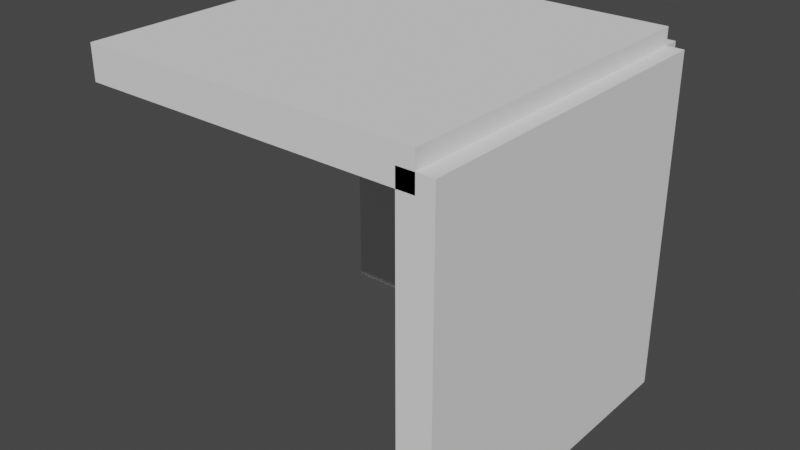 # Source: wall.blend  (saved by Blender 2.82.7; exported with 4.5.12 LTS)
import bpy
from mathutils import Matrix  # noqa: F401  (used for matrix-valued properties, if any)

bpy.ops.wm.read_factory_settings(use_empty=True)
scene = bpy.context.scene
scene.name = 'Scene'

# ---- collections
col_collection = bpy.data.collections.new('Collection'); scene.collection.children.link(col_collection)

# ---- world
world_world = bpy.data.worlds.new('World'); scene.world = world_world
world_world.use_nodes = True; world_world.node_tree.nodes.clear()
_N = world_world.node_tree.nodes; _L = world_world.node_tree.links
n0 = _N.new('ShaderNodeOutputWorld'); n0.name = 'World Output'; n0.location = (300, 300)
n1 = _N.new('ShaderNodeBackground'); n1.name = 'Background'; n1.location = (10, 300)
n1.inputs[0].default_value = (0.05088, 0.05088, 0.05088, 1.0)
_L.new(n1.outputs[0], n0.inputs[0])
n0.is_active_output = True
world_world.color = (0.05088, 0.05088, 0.05088)
world_world.use_sun_shadow = False
world_world.sun_shadow_jitter_overblur = 0.0

# ---- meshes
me_cube_005 = bpy.data.meshes.new('Cube.005')
me_cube_005.from_pydata([(0.45, -0.5, -0.5), (0.45, -0.5, 0.5), (0.45, 0.5, -0.5), (0.45, 0.5, 0.5), (0.55, -0.5, -0.5), (0.55, -0.5, 0.5), (0.55, 0.5, -0.5), (0.55, 0.5, 0.5)], [], [(0, 1, 3, 2), (2, 3, 7, 6), (6, 7, 5, 4), (4, 5, 1, 0), (2, 6, 4, 0), (7, 3, 1, 5)])
_uv = me_cube_005.uv_layers.new(name='UVMap')
_uv.uv.foreach_set('vector', [0.375, 0.0, 0.625, 0.0, 0.625, 0.25, 0.375, 0.25, 0.375, 0.25, 0.625, 0.25, 0.625, 0.5, 0.375, 0.5, 0.375, 0.5, 0.625, 0.5, 0.625, 0.75, 0.375, 0.75, 0.375, 0.75, 0.625, 0.75, 0.625, 1.0, 0.375, 1.0, 0.125, 0.5, 0.375, 0.5, 0.375, 0.75, 0.125, 0.75, 0.625, 0.5, 0.875, 0.5, 0.875, 0.75, 0.625, 0.75])
me_cube_005.use_remesh_fix_poles = True
me_cube_005.use_remesh_preserve_attributes = False
me_cube_005.use_mirror_vertex_groups = False
me_cube_005.update()
me_cube_006 = bpy.data.meshes.new('Cube.006')
me_cube_006.from_pydata([(-0.5, 0.45, -0.5), (-0.5, 0.45, 0.5), (-0.5, 0.55, -0.5), (-0.5, 0.55, 0.5), (0.5, 0.45, -0.5), (0.5, 0.45, 0.5), (0.5, 0.55, -0.5), (0.5, 0.55, 0.5)], [], [(0, 1, 3, 2), (2, 3, 7, 6), (6, 7, 5, 4), (4, 5, 1, 0), (2, 6, 4, 0), (7, 3, 1, 5)])
_uv = me_cube_006.uv_layers.new(name='UVMap')
_uv.uv.foreach_set('vector', [0.375, 0.0, 0.625, 0.0, 0.625, 0.25, 0.375, 0.25, 0.375, 0.25, 0.625, 0.25, 0.625, 0.5, 0.375, 0.5, 0.375, 0.5, 0.625, 0.5, 0.625, 0.75, 0.375, 0.75, 0.375, 0.75, 0.625, 0.75, 0.625, 1.0, 0.375, 1.0, 0.125, 0.5, 0.375, 0.5, 0.375, 0.75, 0.125, 0.75, 0.625, 0.5, 0.875, 0.5, 0.875, 0.75, 0.625, 0.75])
me_cube_006.use_remesh_fix_poles = True
me_cube_006.use_remesh_preserve_attributes = False
me_cube_006.use_mirror_vertex_groups = False
me_cube_006.update()
me_cube_007 = bpy.data.meshes.new('Cube.007')
me_cube_007.from_pydata([(-0.5, -0.5, 0.45), (-0.5, -0.5, 0.55), (-0.5, 0.5, 0.45), (-0.5, 0.5, 0.55), (0.5, -0.5, 0.45), (0.5, -0.5, 0.55), (0.5, 0.5, 0.45), (0.5, 0.5, 0.55)], [], [(0, 1, 3, 2), (2, 3, 7, 6), (6, 7, 5, 4), (4, 5, 1, 0), (2, 6, 4, 0), (7, 3, 1, 5)])
_uv = me_cube_007.uv_layers.new(name='UVMap')
_uv.uv.foreach_set('vector', [0.375, 0.0, 0.625, 0.0, 0.625, 0.25, 0.375, 0.25, 0.375, 0.25, 0.625, 0.25, 0.625, 0.5, 0.375, 0.5, 0.375, 0.5, 0.625, 0.5, 0.625, 0.75, 0.375, 0.75, 0.375, 0.75, 0.625, 0.75, 0.625, 1.0, 0.375, 1.0, 0.125, 0.5, 0.375, 0.5, 0.375, 0.75, 0.125, 0.75, 0.625, 0.5, 0.875, 0.5, 0.875, 0.75, 0.625, 0.75])
me_cube_007.use_remesh_fix_poles = True
me_cube_007.use_remesh_preserve_attributes = False
me_cube_007.use_mirror_vertex_groups = False
me_cube_007.update()

# ---- objects
ob_x = bpy.data.objects.new('X', me_cube_005)
ob_y = bpy.data.objects.new('Y', me_cube_006)
ob_z = bpy.data.objects.new('Z', me_cube_007)

# ---- transforms, parenting, visibility, modifiers, constraints
ob_x.location = (0.0, 0.0, 0.0)
ob_x.lineart.crease_threshold = 0.0
ob_y.location = (0.0, 0.0, 0.0)
ob_y.lineart.crease_threshold = 0.0
ob_z.location = (0.0, 0.0, 0.0)
ob_z.lineart.crease_threshold = 0.0

# ---- collection membership
col_collection.objects.link(ob_x)
col_collection.objects.link(ob_y)
col_collection.objects.link(ob_z)

# ---- scene / render settings (as saved in the file)
scene.frame_start = 1; scene.frame_end = 250; scene.frame_set(1)
scene.render.engine = 'BLENDER_EEVEE_NEXT'
scene.cycles.use_denoising = False
scene.cycles.samples = 128
scene.cycles.sampling_pattern = 'TABULATED_SOBOL'
scene.cycles.use_adaptive_sampling = False
scene.cycles.use_light_tree = False
scene.view_settings.view_transform = 'Filmic'
bpy.context.view_layer.update()

# ---- added for rendering (the .blend has no active camera and no usable light): camera, sun
cam_auto = bpy.data.cameras.new('AutoCamera')
cam_auto.lens = 50.0
cam_auto.sensor_width = 36.0
cam_auto.clip_end = 1000.0
ob_auto_camera = bpy.data.objects.new('AutoCamera', cam_auto)
scene.collection.objects.link(ob_auto_camera)
ob_auto_camera.location = (1.70766, -1.9942, 1.37113)
ob_auto_camera.rotation_euler = (1.09748, -7.21219e-08, 0.694738)
scene.camera = ob_auto_camera
light_auto_sun = bpy.data.lights.new('AutoSun', 'SUN')
light_auto_sun.energy = 3.0
light_auto_sun.angle = 0.0523599
ob_auto_sun = bpy.data.objects.new('AutoSun', light_auto_sun)
scene.collection.objects.link(ob_auto_sun)
ob_auto_sun.rotation_euler = (0.872665, 0.174533, 0.523599)
bpy.context.view_layer.update()
